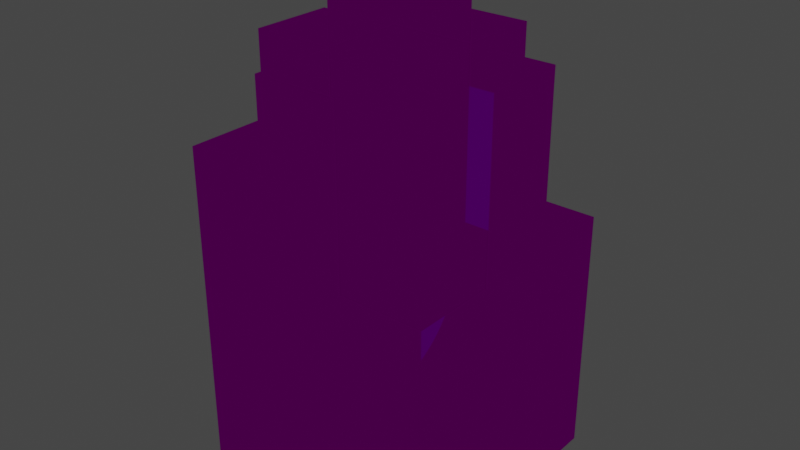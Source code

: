 # Source: Void_Fissure.blend  (saved by Blender 3.4.6; exported with 4.5.12 LTS)
import bpy
from mathutils import Matrix  # noqa: F401  (used for matrix-valued properties, if any)

bpy.ops.wm.read_factory_settings(use_empty=True)
scene = bpy.context.scene
scene.name = 'Scene'

# ---- collections
col_collection = bpy.data.collections.new('Collection'); scene.collection.children.link(col_collection)

# ---- images (referenced by path relative to the original .blend; pixels are not part of the script)
import os
ASSET_DIR = os.environ.get("B2B_ASSET_DIR", "")  # directory of the original .blend (textures are referenced by path, not embedded)
HERE = os.path.dirname(os.path.abspath(__file__))  # packed textures are extracted next to this script under _unpacked/

def load_image(name, relpath, width, height, colorspace="sRGB"):
    """Load a texture the original file referenced (path relative to the .blend, or extracted next to this script)."""
    p = next((c for c in (os.path.join(HERE, relpath), os.path.join(ASSET_DIR, relpath)) if relpath and os.path.exists(c)), "")
    if p:
        img = bpy.data.images.load(p, check_existing=True)
        img.name = name
    else:  # same state as the original file: an image datablock whose file is absent (Cycles renders it pink)
        img = bpy.data.images.new(name, width, height)
        img.source = "FILE"
        img.filepath = "//" + (relpath or name)
    img.colorspace_settings.name = colorspace
    return img
img_void_fissure_png = load_image('Void Fissure.png', 'Void Fissure.png', 1024, 1024, 'sRGB')

# ---- materials (node trees are filled in below, after node groups)
mat_palette = bpy.data.materials.new('palette')
mat_palette.use_transparent_shadow = False
mat_palette.diffuse_color = (1.0, 1.0, 1.0, 1.0)
mat_palette.roughness = 1.0

# ---- material node trees
mat_palette.use_nodes = True; mat_palette.node_tree.nodes.clear()
_N = mat_palette.node_tree.nodes; _L = mat_palette.node_tree.links
n0 = _N.new('ShaderNodeTexImage'); n0.name = 'Image Texture'; n0.location = (-480, 300)
n0.image = img_void_fissure_png
n1 = _N.new('ShaderNodeOutputMaterial'); n1.name = 'Material Output'; n1.location = (565, 303)
n2 = _N.new('ShaderNodeBsdfGlass'); n2.name = 'Glass BSDF'; n2.location = (-127, 428)
n2.distribution = 'BECKMANN'
n2.inputs[2].default_value = 0.55
n3 = _N.new('ShaderNodeBsdfPrincipled'); n3.name = 'Principled BSDF'; n3.location = (70, 300)
n3.distribution = 'GGX'
n3.subsurface_method = 'RANDOM_WALK_SKIN'
n3.inputs[2].default_value = 1.0
n3.inputs[3].default_value = 1.45
n3.inputs[13].default_value = 0.0
n3.inputs[27].default_value = (0.001821, 0.001821, 0.06125, 1.0)
_L.new(n2.outputs[0], n1.inputs[0])
_L.new(n0.outputs[0], n2.inputs[0])
_L.new(n0.outputs[0], n3.inputs[0])
n1.is_active_output = True

# ---- world
world_world = bpy.data.worlds.new('World'); scene.world = world_world
world_world.use_nodes = True; world_world.node_tree.nodes.clear()
_N = world_world.node_tree.nodes; _L = world_world.node_tree.links
n0 = _N.new('ShaderNodeOutputWorld'); n0.name = 'World Output'; n0.location = (300, 300)
n1 = _N.new('ShaderNodeBackground'); n1.name = 'Background'; n1.location = (10, 300)
n1.inputs[0].default_value = (0.05088, 0.05088, 0.05088, 1.0)
_L.new(n1.outputs[0], n0.inputs[0])
n0.is_active_output = True
world_world.color = (0.05088, 0.05088, 0.05088)
world_world.use_sun_shadow = False
world_world.sun_shadow_jitter_overblur = 0.0

# ---- lights
light_point = bpy.data.lights.new('Point', 'POINT')
light_point.color = (0.005605, 0.004391, 0.1195)
light_point.transmission_factor = 0.0
light_point.energy = 30.0
light_point.shadow_soft_size = 1.65
light_point.shadow_maximum_resolution = 0.006
light_point.use_absolute_resolution = True

# ---- meshes
me_untitled = bpy.data.meshes.new('Untitled')
me_untitled.from_pydata([(-0.3, -0.4, 0.3), (-0.3, -0.4, -0.3), (-0.3, 0.0, 0.3), (-0.3, 0.0, -0.3), (-0.3, 0.4, 0.3), (-0.3, 0.4, 0.1), (-0.3, 0.4, -0.1), (-0.3, 0.4, -0.3), (-0.3, 0.6, 0.1), (-0.3, 0.6, -0.1), (-0.1, 0.4, 0.3), (-0.1, 0.4, 0.1), (-0.1, 0.4, -0.1), (-0.1, 0.4, -0.3), (-0.1, 0.6, 0.3), (-0.1, 0.6, 0.1), (-0.1, 0.6, -0.1), (-0.1, 0.6, -0.3), (-0.1, 0.8, 0.1), (-0.1, 0.8, -0.1), (0.1, 0.2, 0.3), (0.1, 0.2, 0.1), (0.1, 0.2, -0.1), (0.1, 0.2, -0.3), (0.1, 0.6, 0.3), (0.1, 0.6, 0.1), (0.1, 0.6, -0.1), (0.1, 0.6, -0.3), (0.1, 0.8, 0.1), (0.1, 0.8, -0.1), (0.3, -0.4, 0.3), (0.3, -0.4, -0.3), (0.3, 0.0, 0.3), (0.3, 0.0, -0.3), (0.3, 0.2, 0.3), (0.3, 0.2, 0.1), (0.3, 0.2, -0.1), (0.3, 0.2, -0.3), (0.3, 0.6, 0.1), (0.3, 0.6, -0.1), (-0.3, -0.4, 0.3), (-0.3, 0.0, 0.3), (-0.3, 0.4, 0.3), (-0.1, 0.4, 0.3), (-0.1, 0.6, 0.3), (0.1, 0.2, 0.3), (0.1, 0.6, 0.3), (0.3, -0.4, 0.3), (0.3, 0.0, 0.3), (0.3, 0.2, 0.3), (-0.3, 0.4, 0.1), (-0.3, 0.6, 0.1), (-0.1, 0.4, 0.1), (-0.1, 0.6, 0.1), (-0.1, 0.8, 0.1), (0.1, 0.2, 0.1), (0.1, 0.6, 0.1), (0.1, 0.8, 0.1), (0.3, 0.2, 0.1), (0.3, 0.6, 0.1), (-0.3, 0.4, -0.1), (-0.3, 0.6, -0.1), (-0.1, 0.4, -0.1), (-0.1, 0.6, -0.1), (-0.1, 0.8, -0.1), (0.1, 0.2, -0.1), (0.1, 0.6, -0.1), (0.1, 0.8, -0.1), (0.3, 0.2, -0.1), (0.3, 0.6, -0.1), (-0.3, -0.4, -0.3), (-0.3, 0.0, -0.3), (-0.3, 0.4, -0.3), (-0.1, 0.4, -0.3), (-0.1, 0.6, -0.3), (0.1, 0.2, -0.3), (0.1, 0.6, -0.3), (0.3, -0.4, -0.3), (0.3, 0.0, -0.3), (0.3, 0.2, -0.3), (-0.3, -0.4, 0.3), (0.3, -0.4, 0.3), (-0.3, -0.4, -0.3), (0.3, -0.4, -0.3), (0.1, 0.2, 0.3), (0.3, 0.2, 0.3), (0.1, 0.2, 0.1), (0.3, 0.2, 0.1), (0.1, 0.2, -0.1), (0.3, 0.2, -0.1), (0.1, 0.2, -0.3), (0.3, 0.2, -0.3), (-0.3, 0.4, 0.3), (-0.1, 0.4, 0.3), (-0.3, 0.4, 0.1), (-0.1, 0.4, 0.1), (-0.3, 0.4, -0.1), (-0.1, 0.4, -0.1), (-0.3, 0.4, -0.3), (-0.1, 0.4, -0.3), (-0.1, 0.6, 0.3), (0.1, 0.6, 0.3), (-0.3, 0.6, 0.1), (-0.1, 0.6, 0.1), (0.1, 0.6, 0.1), (0.3, 0.6, 0.1), (-0.3, 0.6, -0.1), (-0.1, 0.6, -0.1), (0.1, 0.6, -0.1), (0.3, 0.6, -0.1), (-0.1, 0.6, -0.3), (0.1, 0.6, -0.3), (-0.1, 0.8, 0.1), (0.1, 0.8, 0.1), (-0.1, 0.8, -0.1), (0.1, 0.8, -0.1)], [], [(2, 1, 0), (3, 1, 2), (4, 3, 2), (5, 3, 4), (6, 3, 5), (7, 3, 6), (8, 6, 5), (9, 6, 8), (14, 11, 10), (15, 11, 14), (16, 13, 12), (17, 13, 16), (18, 16, 15), (19, 16, 18), (20, 21, 24), (24, 21, 25), (22, 23, 26), (26, 23, 27), (25, 26, 28), (28, 26, 29), (30, 31, 32), (32, 31, 33), (32, 33, 34), (34, 33, 35), (35, 33, 36), (36, 33, 37), (35, 36, 38), (38, 36, 39), (43, 42, 41), (45, 43, 41), (45, 44, 43), (46, 44, 45), (47, 41, 40), (48, 45, 41), (48, 41, 47), (49, 45, 48), (52, 51, 50), (53, 51, 52), (56, 54, 53), (57, 54, 56), (58, 56, 55), (59, 56, 58), (60, 61, 62), (62, 61, 63), (63, 64, 66), (66, 64, 67), (65, 66, 68), (68, 66, 69), (71, 72, 73), (71, 73, 75), (73, 74, 75), (75, 74, 76), (70, 71, 77), (71, 75, 78), (77, 71, 78), (78, 75, 79), (82, 81, 80), (83, 81, 82), (84, 85, 86), (86, 85, 87), (88, 89, 90), (90, 89, 91), (92, 93, 94), (94, 93, 95), (96, 97, 98), (98, 97, 99), (100, 101, 103), (103, 101, 104), (102, 103, 106), (106, 103, 107), (104, 105, 108), (108, 105, 109), (107, 108, 110), (110, 108, 111), (112, 113, 114), (114, 113, 115)])
_uv = me_untitled.uv_layers.new(name='UVMap')
_uv.uv.foreach_set('vector', [0.541, 0.5, 0.541, 0.5, 0.541, 0.5, 0.541, 0.5, 0.541, 0.5, 0.541, 0.5, 0.6582, 0.5, 0.6582, 0.5, 0.6582, 0.5, 0.6582, 0.5, 0.6582, 0.5, 0.6582, 0.5, 0.6582, 0.5, 0.6582, 0.5, 0.6582, 0.5, 0.6582, 0.5, 0.6582, 0.5, 0.6582, 0.5, 0.6582, 0.5, 0.6582, 0.5, 0.6582, 0.5, 0.6582, 0.5, 0.6582, 0.5, 0.6582, 0.5, 0.6582, 0.5, 0.6582, 0.5, 0.6582, 0.5, 0.6582, 0.5, 0.6582, 0.5, 0.6582, 0.5, 0.6582, 0.5, 0.6582, 0.5, 0.6582, 0.5, 0.6582, 0.5, 0.6582, 0.5, 0.6582, 0.5, 0.6582, 0.5, 0.6582, 0.5, 0.6582, 0.5, 0.6582, 0.5, 0.6582, 0.5, 0.6582, 0.5, 0.6582, 0.5, 0.6582, 0.5, 0.6582, 0.5, 0.6582, 0.5, 0.6582, 0.5, 0.6582, 0.5, 0.6582, 0.5, 0.6582, 0.5, 0.6582, 0.5, 0.6582, 0.5, 0.6582, 0.5, 0.6582, 0.5, 0.6582, 0.5, 0.6582, 0.5, 0.6582, 0.5, 0.6582, 0.5, 0.6582, 0.5, 0.6582, 0.5, 0.541, 0.5, 0.541, 0.5, 0.541, 0.5, 0.541, 0.5, 0.541, 0.5, 0.541, 0.5, 0.6582, 0.5, 0.6582, 0.5, 0.6582, 0.5, 0.6582, 0.5, 0.6582, 0.5, 0.6582, 0.5, 0.6582, 0.5, 0.6582, 0.5, 0.6582, 0.5, 0.6582, 0.5, 0.6582, 0.5, 0.6582, 0.5, 0.6582, 0.5, 0.6582, 0.5, 0.6582, 0.5, 0.6582, 0.5, 0.6582, 0.5, 0.6582, 0.5, 0.6582, 0.5, 0.6582, 0.5, 0.6582, 0.5, 0.6582, 0.5, 0.6582, 0.5, 0.6582, 0.5, 0.6582, 0.5, 0.6582, 0.5, 0.6582, 0.5, 0.6582, 0.5, 0.6582, 0.5, 0.6582, 0.5, 0.541, 0.5, 0.541, 0.5, 0.541, 0.5, 0.6582, 0.5, 0.6582, 0.5, 0.6582, 0.5, 0.541, 0.5, 0.541, 0.5, 0.541, 0.5, 0.6582, 0.5, 0.6582, 0.5, 0.6582, 0.5, 0.6582, 0.5, 0.6582, 0.5, 0.6582, 0.5, 0.6582, 0.5, 0.6582, 0.5, 0.6582, 0.5, 0.6582, 0.5, 0.6582, 0.5, 0.6582, 0.5, 0.6582, 0.5, 0.6582, 0.5, 0.6582, 0.5, 0.6582, 0.5, 0.6582, 0.5, 0.6582, 0.5, 0.6582, 0.5, 0.6582, 0.5, 0.6582, 0.5, 0.6582, 0.5, 0.6582, 0.5, 0.6582, 0.5, 0.6582, 0.5, 0.6582, 0.5, 0.6582, 0.5, 0.6582, 0.5, 0.6582, 0.5, 0.6582, 0.5, 0.6582, 0.5, 0.6582, 0.5, 0.6582, 0.5, 0.6582, 0.5, 0.6582, 0.5, 0.6582, 0.5, 0.6582, 0.5, 0.6582, 0.5, 0.6582, 0.5, 0.6582, 0.5, 0.6582, 0.5, 0.6582, 0.5, 0.6582, 0.5, 0.6582, 0.5, 0.6582, 0.5, 0.6582, 0.5, 0.6582, 0.5, 0.6582, 0.5, 0.6582, 0.5, 0.6582, 0.5, 0.6582, 0.5, 0.541, 0.5, 0.541, 0.5, 0.541, 0.5, 0.6582, 0.5, 0.6582, 0.5, 0.6582, 0.5, 0.541, 0.5, 0.541, 0.5, 0.541, 0.5, 0.6582, 0.5, 0.6582, 0.5, 0.6582, 0.5, 0.541, 0.5, 0.541, 0.5, 0.541, 0.5, 0.541, 0.5, 0.541, 0.5, 0.541, 0.5, 0.6582, 0.5, 0.6582, 0.5, 0.6582, 0.5, 0.6582, 0.5, 0.6582, 0.5, 0.6582, 0.5, 0.6582, 0.5, 0.6582, 0.5, 0.6582, 0.5, 0.6582, 0.5, 0.6582, 0.5, 0.6582, 0.5, 0.6582, 0.5, 0.6582, 0.5, 0.6582, 0.5, 0.6582, 0.5, 0.6582, 0.5, 0.6582, 0.5, 0.6582, 0.5, 0.6582, 0.5, 0.6582, 0.5, 0.6582, 0.5, 0.6582, 0.5, 0.6582, 0.5, 0.6582, 0.5, 0.6582, 0.5, 0.6582, 0.5, 0.6582, 0.5, 0.6582, 0.5, 0.6582, 0.5, 0.6582, 0.5, 0.6582, 0.5, 0.6582, 0.5, 0.6582, 0.5, 0.6582, 0.5, 0.6582, 0.5, 0.6582, 0.5, 0.6582, 0.5, 0.6582, 0.5, 0.6582, 0.5, 0.6582, 0.5, 0.6582, 0.5, 0.6582, 0.5, 0.6582, 0.5, 0.6582, 0.5, 0.6582, 0.5, 0.6582, 0.5, 0.6582, 0.5, 0.6582, 0.5, 0.6582, 0.5, 0.6582, 0.5, 0.6582, 0.5, 0.6582, 0.5, 0.6582, 0.5])
me_untitled.materials.append(mat_palette)
me_untitled.update()
me_untitled.normals_split_custom_set([tuple(v) for v in zip(*[iter([-1.0, 0.0, 0.0, -1.0, 0.0, 0.0, -1.0, 0.0, 0.0, -1.0, 0.0, 0.0, -1.0, 0.0, 0.0, -1.0, 0.0, 0.0, -1.0, 0.0, 0.0, -1.0, 0.0, 0.0, -1.0, 0.0, 0.0, -1.0, 0.0, 0.0, -1.0, 0.0, 0.0, -1.0, 0.0, 0.0, -1.0, 0.0, 0.0, -1.0, 0.0, 0.0, -1.0, 0.0, 0.0, -1.0, 0.0, 0.0, -1.0, 0.0, 0.0, -1.0, 0.0, 0.0, -1.0, 0.0, 0.0, -1.0, 0.0, 0.0, -1.0, 0.0, 0.0, -1.0, 0.0, 0.0, -1.0, 0.0, 0.0, -1.0, 0.0, 0.0, -1.0, 0.0, 0.0, -1.0, 0.0, 0.0, -1.0, 0.0, 0.0, -1.0, 0.0, 0.0, -1.0, 0.0, 0.0, -1.0, 0.0, 0.0, -1.0, 0.0, 0.0, -1.0, 0.0, 0.0, -1.0, 0.0, 0.0, -1.0, 0.0, 0.0, -1.0, 0.0, 0.0, -1.0, 0.0, 0.0, -1.0, 0.0, 0.0, -1.0, 0.0, 0.0, -1.0, 0.0, 0.0, -1.0, 0.0, 0.0, -1.0, 0.0, 0.0, -1.0, 0.0, 0.0, 1.0, 0.0, 0.0, 1.0, 0.0, 0.0, 1.0, 0.0, 0.0, 1.0, 0.0, 0.0, 1.0, 0.0, 0.0, 1.0, 0.0, 0.0, 1.0, 0.0, 0.0, 1.0, 0.0, 0.0, 1.0, 0.0, 0.0, 1.0, 0.0, 0.0, 1.0, 0.0, 0.0, 1.0, 0.0, 0.0, 1.0, 0.0, 0.0, 1.0, 0.0, 0.0, 1.0, 0.0, 0.0, 1.0, 0.0, 0.0, 1.0, 0.0, 0.0, 1.0, 0.0, 0.0, 1.0, 0.0, 0.0, 1.0, 0.0, 0.0, 1.0, 0.0, 0.0, 1.0, 0.0, 0.0, 1.0, 0.0, 0.0, 1.0, 0.0, 0.0, 1.0, 0.0, 0.0, 1.0, 0.0, 0.0, 1.0, 0.0, 0.0, 1.0, 0.0, 0.0, 1.0, 0.0, 0.0, 1.0, 0.0, 0.0, 1.0, -1.863e-07, 0.0, 1.0, -1.863e-07, 0.0, 1.0, -1.863e-07, 0.0, 1.0, 0.0, 0.0, 1.0, 0.0, 0.0, 1.0, 0.0, 0.0, 1.0, 0.0, 0.0, 1.0, 0.0, 0.0, 1.0, 0.0, 0.0, 1.0, 0.0, 0.0, 1.0, 0.0, 0.0, 1.0, 0.0, 0.0, 0.0, 0.0, 1.0, 0.0, 0.0, 1.0, 0.0, 0.0, 1.0, 0.0, 0.0, 1.0, 0.0, 0.0, 1.0, 0.0, 0.0, 1.0, -1.863e-07, 0.0, 1.0, -1.863e-07, 0.0, 1.0, -1.863e-07, 0.0, 1.0, 0.0, 0.0, 1.0, 0.0, 0.0, 1.0, 0.0, 0.0, 1.0, 0.0, 0.0, 1.0, 0.0, 0.0, 1.0, 0.0, 0.0, 1.0, 0.0, 0.0, 1.0, 0.0, 0.0, 1.0, 0.0, 0.0, 1.0, 0.0, 0.0, 1.0, 0.0, 0.0, 1.0, 0.0, 0.0, 1.0, 0.0, 0.0, 1.0, 0.0, 0.0, 1.0, 0.0, 0.0, 1.0, 0.0, 0.0, 1.0, 0.0, 0.0, 1.0, 0.0, 0.0, 1.0, 0.0, 0.0, 1.0, 0.0, 0.0, 1.0, 0.0, 0.0, 1.0, 0.0, 0.0, 1.0, 0.0, 0.0, 1.0, 0.0, 0.0, 1.0, 0.0, 0.0, 1.0, 0.0, 0.0, 1.0, 0.0, 0.0, 1.0, 0.0, 0.0, 1.0, 0.0, 0.0, 1.0, 0.0, 0.0, 1.0, 0.0, 0.0, 1.0, 0.0, 0.0, 1.0, 0.0, 0.0, 1.0, 0.0, 0.0, -1.0, 0.0, 0.0, -1.0, 0.0, 0.0, -1.0, 0.0, 0.0, -1.0, 0.0, 0.0, -1.0, 0.0, 0.0, -1.0, 0.0, 0.0, -1.0, 0.0, 0.0, -1.0, 0.0, 0.0, -1.0, 0.0, 0.0, -1.0, 0.0, 0.0, -1.0, 0.0, 0.0, -1.0, 0.0, 0.0, -1.0, 0.0, 0.0, -1.0, 0.0, 0.0, -1.0, 0.0, 0.0, -1.0, 0.0, 0.0, -1.0, 0.0, 0.0, -1.0, 0.0, 0.0, -1.0, 0.0, 0.0, -1.0, 0.0, 0.0, -1.0, 0.0, 0.0, -1.0, 0.0, 0.0, -1.0, 0.0, 0.0, -1.0, -3.725e-07, 0.0, -1.0, -3.725e-07, 0.0, -1.0, -3.725e-07, 0.0, -1.0, 0.0, 0.0, -1.0, 0.0, 0.0, -1.0, 0.0, 0.0, -1.0, 0.0, 0.0, -1.0, 0.0, 0.0, -1.0, 0.0, 0.0, -1.0, 0.0, 0.0, -1.0, 0.0, 0.0, -1.0, 0.0, 0.0, -1.0, 0.0, 0.0, -1.0, 0.0, 0.0, -1.0, 0.0, 0.0, -1.0, 0.0, 0.0, -1.0, 0.0, 0.0, -1.0, 0.0, 0.0, -1.0, 0.0, -1.0, 0.0, 0.0, -1.0, 0.0, 0.0, -1.0, 0.0, 0.0, -1.0, 0.0, 0.0, -1.0, 0.0, 0.0, -1.0, 0.0, 0.0, 1.0, 0.0, 0.0, 1.0, 0.0, 0.0, 1.0, 0.0, 0.0, 1.0, 0.0, 0.0, 1.0, 0.0, 0.0, 1.0, 0.0, 0.0, 1.0, 0.0, 0.0, 1.0, 0.0, 0.0, 1.0, 0.0, 0.0, 1.0, 0.0, 0.0, 1.0, 0.0, 0.0, 1.0, 0.0, 0.0, 1.0, 0.0, 0.0, 1.0, 0.0, 0.0, 1.0, 0.0, 0.0, 1.0, 0.0, 0.0, 1.0, 0.0, 0.0, 1.0, 0.0, 0.0, 1.0, 0.0, 0.0, 1.0, 0.0, 0.0, 1.0, 0.0, 0.0, 1.0, 0.0, 0.0, 1.0, 0.0, 0.0, 1.0, 0.0, 0.0, 1.0, 0.0, 0.0, 1.0, 0.0, 0.0, 1.0, 0.0, 0.0, 1.0, 0.0, 0.0, 1.0, 0.0, 0.0, 1.0, 0.0, 0.0, 1.0, 0.0, 0.0, 1.0, 0.0, 0.0, 1.0, 0.0, 0.0, 1.0, 0.0, 0.0, 1.0, 0.0, 0.0, 1.0, 0.0, 0.0, 1.0, 0.0, 0.0, 1.0, 0.0, 0.0, 1.0, 0.0, 0.0, 1.0, 0.0, 0.0, 1.0, 0.0, 0.0, 1.0, 0.0, 0.0, 1.0, 0.0, 0.0, 1.0, 0.0, 0.0, 1.0, 0.0, 0.0, 1.0, 0.0, 0.0, 1.0, 0.0, 0.0, 1.0, 0.0, 0.0, 1.0, 0.0, 0.0, 1.0, 0.0, 0.0, 1.0, 0.0, 0.0, 1.0, 0.0, 0.0, 1.0, 0.0, 0.0, 1.0, 0.0])] * 3)])

# ---- objects
ob_void_fissure = bpy.data.objects.new('Void Fissure', me_untitled)
ob_point = bpy.data.objects.new('Point', light_point)

# ---- transforms, parenting, visibility, modifiers, constraints
ob_void_fissure.location = (0.0, 0.0, 0.0)
ob_void_fissure.rotation_euler = (1.571, -0.0, 0.0)
ob_point.location = (0.0, 0.0, 0.0)

# ---- collection membership
col_collection.objects.link(ob_void_fissure)
col_collection.objects.link(ob_point)

# ---- scene / render settings (as saved in the file)
scene.frame_start = 1; scene.frame_end = 250; scene.frame_set(1)
scene.render.engine = 'BLENDER_EEVEE_NEXT'
scene.cycles.sampling_pattern = 'TABULATED_SOBOL'
scene.cycles.use_light_tree = False
scene.view_settings.view_transform = 'Filmic'
bpy.context.view_layer.update()

# ---- added for rendering (the .blend has no active camera): camera
cam_auto = bpy.data.cameras.new('AutoCamera')
cam_auto.lens = 50.0
cam_auto.sensor_width = 36.0
cam_auto.clip_end = 1000.0
ob_auto_camera = bpy.data.objects.new('AutoCamera', cam_auto)
scene.collection.objects.link(ob_auto_camera)
ob_auto_camera.location = (1.3598, -1.63176, 1.28784)
ob_auto_camera.rotation_euler = (1.09748, -7.21219e-08, 0.694738)
scene.camera = ob_auto_camera
bpy.context.view_layer.update()
